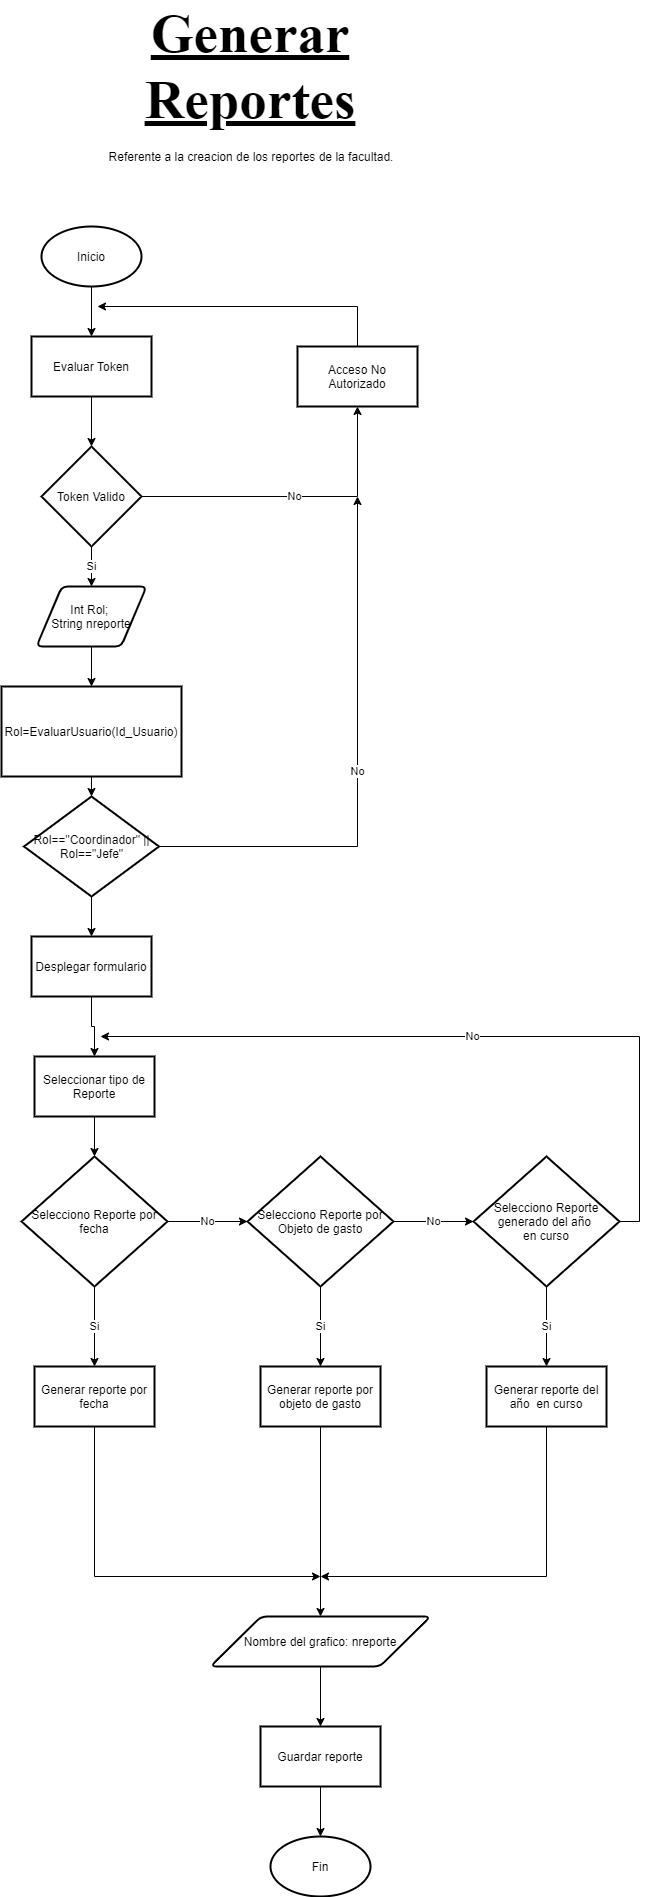

The diagram above was exported from draw.io. Its source (the exported page's mxGraphModel, read from the mxfile embedded in the PNG):
<mxGraphModel dx="1038" dy="1776" grid="1" gridSize="10" guides="1" tooltips="1" connect="1" arrows="1" fold="1" page="1" pageScale="1" pageWidth="827" pageHeight="1169" math="0" shadow="0">
  <root>
    <mxCell id="c9RHv4moTPsp9aW20YDu-0" />
    <mxCell id="c9RHv4moTPsp9aW20YDu-1" parent="c9RHv4moTPsp9aW20YDu-0" />
    <mxCell id="3yZHzGAK9Rc_JrR9loaA-0" value="" style="edgeStyle=orthogonalEdgeStyle;rounded=0;orthogonalLoop=1;jettySize=auto;html=1;" parent="c9RHv4moTPsp9aW20YDu-1" source="3yZHzGAK9Rc_JrR9loaA-1" target="3yZHzGAK9Rc_JrR9loaA-11" edge="1">
      <mxGeometry relative="1" as="geometry" />
    </mxCell>
    <mxCell id="3yZHzGAK9Rc_JrR9loaA-1" value="Inicio" style="strokeWidth=2;html=1;shape=mxgraph.flowchart.start_1;whiteSpace=wrap;" parent="c9RHv4moTPsp9aW20YDu-1" vertex="1">
      <mxGeometry x="310" y="100" width="100" height="60" as="geometry" />
    </mxCell>
    <mxCell id="3yZHzGAK9Rc_JrR9loaA-2" value="" style="edgeStyle=orthogonalEdgeStyle;rounded=0;orthogonalLoop=1;jettySize=auto;html=1;endArrow=classic;endFill=1;" parent="c9RHv4moTPsp9aW20YDu-1" source="3yZHzGAK9Rc_JrR9loaA-3" target="3yZHzGAK9Rc_JrR9loaA-5" edge="1">
      <mxGeometry relative="1" as="geometry" />
    </mxCell>
    <mxCell id="3yZHzGAK9Rc_JrR9loaA-3" value="Int Rol; &lt;br&gt;String nreporte" style="shape=parallelogram;html=1;strokeWidth=2;perimeter=parallelogramPerimeter;whiteSpace=wrap;rounded=1;arcSize=12;size=0.23;" parent="c9RHv4moTPsp9aW20YDu-1" vertex="1">
      <mxGeometry x="305" y="460" width="110" height="60" as="geometry" />
    </mxCell>
    <mxCell id="3yZHzGAK9Rc_JrR9loaA-4" value="" style="edgeStyle=orthogonalEdgeStyle;rounded=0;orthogonalLoop=1;jettySize=auto;html=1;endArrow=classic;endFill=1;" parent="c9RHv4moTPsp9aW20YDu-1" source="3yZHzGAK9Rc_JrR9loaA-5" target="3yZHzGAK9Rc_JrR9loaA-7" edge="1">
      <mxGeometry relative="1" as="geometry" />
    </mxCell>
    <mxCell id="3yZHzGAK9Rc_JrR9loaA-5" value="&lt;span&gt;Rol=EvaluarUsuario(Id_Usuario)&lt;/span&gt;" style="rounded=0;whiteSpace=wrap;html=1;aspect=fixed;strokeWidth=2;" parent="c9RHv4moTPsp9aW20YDu-1" vertex="1">
      <mxGeometry x="270" y="560" width="180" height="90" as="geometry" />
    </mxCell>
    <mxCell id="3yZHzGAK9Rc_JrR9loaA-6" value="No" style="edgeStyle=orthogonalEdgeStyle;rounded=0;orthogonalLoop=1;jettySize=auto;html=1;exitX=1;exitY=0.5;exitDx=0;exitDy=0;" parent="c9RHv4moTPsp9aW20YDu-1" source="3yZHzGAK9Rc_JrR9loaA-7" edge="1">
      <mxGeometry relative="1" as="geometry">
        <mxPoint x="626" y="370" as="targetPoint" />
      </mxGeometry>
    </mxCell>
    <mxCell id="tErMXSRFg8xbqTV1UB-F-22" value="" style="edgeStyle=orthogonalEdgeStyle;rounded=0;orthogonalLoop=1;jettySize=auto;html=1;" parent="c9RHv4moTPsp9aW20YDu-1" source="3yZHzGAK9Rc_JrR9loaA-7" target="tErMXSRFg8xbqTV1UB-F-1" edge="1">
      <mxGeometry relative="1" as="geometry" />
    </mxCell>
    <mxCell id="3yZHzGAK9Rc_JrR9loaA-7" value="Rol==&quot;Coordinador&quot; || Rol==&quot;Jefe&quot;" style="rhombus;whiteSpace=wrap;html=1;rounded=0;strokeWidth=2;" parent="c9RHv4moTPsp9aW20YDu-1" vertex="1">
      <mxGeometry x="292.5" y="670" width="135" height="100" as="geometry" />
    </mxCell>
    <mxCell id="3yZHzGAK9Rc_JrR9loaA-8" style="edgeStyle=orthogonalEdgeStyle;rounded=0;orthogonalLoop=1;jettySize=auto;html=1;exitX=0.5;exitY=0;exitDx=0;exitDy=0;" parent="c9RHv4moTPsp9aW20YDu-1" source="3yZHzGAK9Rc_JrR9loaA-9" edge="1">
      <mxGeometry relative="1" as="geometry">
        <mxPoint x="366" y="180" as="targetPoint" />
        <Array as="points">
          <mxPoint x="626" y="180" />
        </Array>
      </mxGeometry>
    </mxCell>
    <mxCell id="3yZHzGAK9Rc_JrR9loaA-9" value="Acceso No Autorizado" style="rounded=0;whiteSpace=wrap;html=1;strokeWidth=2;" parent="c9RHv4moTPsp9aW20YDu-1" vertex="1">
      <mxGeometry x="566" y="220" width="120" height="60" as="geometry" />
    </mxCell>
    <mxCell id="3yZHzGAK9Rc_JrR9loaA-10" value="" style="edgeStyle=orthogonalEdgeStyle;rounded=0;orthogonalLoop=1;jettySize=auto;html=1;endArrow=classic;endFill=1;" parent="c9RHv4moTPsp9aW20YDu-1" source="3yZHzGAK9Rc_JrR9loaA-11" target="3yZHzGAK9Rc_JrR9loaA-14" edge="1">
      <mxGeometry relative="1" as="geometry" />
    </mxCell>
    <mxCell id="3yZHzGAK9Rc_JrR9loaA-11" value="Evaluar Token" style="rounded=0;whiteSpace=wrap;html=1;strokeWidth=2;" parent="c9RHv4moTPsp9aW20YDu-1" vertex="1">
      <mxGeometry x="300" y="210" width="120" height="60" as="geometry" />
    </mxCell>
    <mxCell id="3yZHzGAK9Rc_JrR9loaA-12" value="Si" style="edgeStyle=orthogonalEdgeStyle;rounded=0;orthogonalLoop=1;jettySize=auto;html=1;" parent="c9RHv4moTPsp9aW20YDu-1" source="3yZHzGAK9Rc_JrR9loaA-14" target="3yZHzGAK9Rc_JrR9loaA-3" edge="1">
      <mxGeometry relative="1" as="geometry" />
    </mxCell>
    <mxCell id="3yZHzGAK9Rc_JrR9loaA-13" value="No" style="edgeStyle=orthogonalEdgeStyle;rounded=0;orthogonalLoop=1;jettySize=auto;html=1;exitX=1;exitY=0.5;exitDx=0;exitDy=0;exitPerimeter=0;entryX=0.5;entryY=1;entryDx=0;entryDy=0;" parent="c9RHv4moTPsp9aW20YDu-1" source="3yZHzGAK9Rc_JrR9loaA-14" target="3yZHzGAK9Rc_JrR9loaA-9" edge="1">
      <mxGeometry relative="1" as="geometry" />
    </mxCell>
    <mxCell id="3yZHzGAK9Rc_JrR9loaA-14" value="Token Valido" style="strokeWidth=2;html=1;shape=mxgraph.flowchart.decision;whiteSpace=wrap;" parent="c9RHv4moTPsp9aW20YDu-1" vertex="1">
      <mxGeometry x="310" y="320" width="100" height="100" as="geometry" />
    </mxCell>
    <mxCell id="tErMXSRFg8xbqTV1UB-F-0" value="" style="edgeStyle=orthogonalEdgeStyle;rounded=0;orthogonalLoop=1;jettySize=auto;html=1;" parent="c9RHv4moTPsp9aW20YDu-1" source="tErMXSRFg8xbqTV1UB-F-1" target="tErMXSRFg8xbqTV1UB-F-3" edge="1">
      <mxGeometry relative="1" as="geometry" />
    </mxCell>
    <mxCell id="tErMXSRFg8xbqTV1UB-F-1" value="Desplegar formulario" style="whiteSpace=wrap;html=1;rounded=0;strokeWidth=2;" parent="c9RHv4moTPsp9aW20YDu-1" vertex="1">
      <mxGeometry x="300" y="810" width="120" height="60" as="geometry" />
    </mxCell>
    <mxCell id="tErMXSRFg8xbqTV1UB-F-2" value="" style="edgeStyle=orthogonalEdgeStyle;rounded=0;orthogonalLoop=1;jettySize=auto;html=1;" parent="c9RHv4moTPsp9aW20YDu-1" source="tErMXSRFg8xbqTV1UB-F-3" target="tErMXSRFg8xbqTV1UB-F-6" edge="1">
      <mxGeometry relative="1" as="geometry" />
    </mxCell>
    <mxCell id="tErMXSRFg8xbqTV1UB-F-3" value="Seleccionar tipo de Reporte" style="whiteSpace=wrap;html=1;rounded=0;strokeWidth=2;" parent="c9RHv4moTPsp9aW20YDu-1" vertex="1">
      <mxGeometry x="303" y="930" width="120" height="60" as="geometry" />
    </mxCell>
    <mxCell id="tErMXSRFg8xbqTV1UB-F-4" value="No" style="edgeStyle=orthogonalEdgeStyle;rounded=0;orthogonalLoop=1;jettySize=auto;html=1;" parent="c9RHv4moTPsp9aW20YDu-1" source="tErMXSRFg8xbqTV1UB-F-6" target="tErMXSRFg8xbqTV1UB-F-9" edge="1">
      <mxGeometry relative="1" as="geometry" />
    </mxCell>
    <mxCell id="tErMXSRFg8xbqTV1UB-F-5" value="Si" style="edgeStyle=orthogonalEdgeStyle;rounded=0;orthogonalLoop=1;jettySize=auto;html=1;" parent="c9RHv4moTPsp9aW20YDu-1" source="tErMXSRFg8xbqTV1UB-F-6" target="tErMXSRFg8xbqTV1UB-F-14" edge="1">
      <mxGeometry relative="1" as="geometry" />
    </mxCell>
    <mxCell id="tErMXSRFg8xbqTV1UB-F-6" value="Selecciono Reporte por fecha" style="rhombus;whiteSpace=wrap;html=1;strokeWidth=2;" parent="c9RHv4moTPsp9aW20YDu-1" vertex="1">
      <mxGeometry x="290" y="1030" width="146" height="130" as="geometry" />
    </mxCell>
    <mxCell id="tErMXSRFg8xbqTV1UB-F-7" value="No" style="edgeStyle=orthogonalEdgeStyle;rounded=0;orthogonalLoop=1;jettySize=auto;html=1;" parent="c9RHv4moTPsp9aW20YDu-1" source="tErMXSRFg8xbqTV1UB-F-9" target="tErMXSRFg8xbqTV1UB-F-12" edge="1">
      <mxGeometry relative="1" as="geometry" />
    </mxCell>
    <mxCell id="tErMXSRFg8xbqTV1UB-F-8" value="Si" style="edgeStyle=orthogonalEdgeStyle;rounded=0;orthogonalLoop=1;jettySize=auto;html=1;" parent="c9RHv4moTPsp9aW20YDu-1" source="tErMXSRFg8xbqTV1UB-F-9" target="tErMXSRFg8xbqTV1UB-F-16" edge="1">
      <mxGeometry relative="1" as="geometry" />
    </mxCell>
    <mxCell id="tErMXSRFg8xbqTV1UB-F-9" value="Selecciono Reporte por Objeto de gasto" style="rhombus;whiteSpace=wrap;html=1;strokeWidth=2;" parent="c9RHv4moTPsp9aW20YDu-1" vertex="1">
      <mxGeometry x="516" y="1030" width="146" height="130" as="geometry" />
    </mxCell>
    <mxCell id="tErMXSRFg8xbqTV1UB-F-10" value="Si" style="edgeStyle=orthogonalEdgeStyle;rounded=0;orthogonalLoop=1;jettySize=auto;html=1;" parent="c9RHv4moTPsp9aW20YDu-1" source="tErMXSRFg8xbqTV1UB-F-12" target="tErMXSRFg8xbqTV1UB-F-18" edge="1">
      <mxGeometry relative="1" as="geometry" />
    </mxCell>
    <mxCell id="tErMXSRFg8xbqTV1UB-F-11" value="No" style="edgeStyle=orthogonalEdgeStyle;rounded=0;orthogonalLoop=1;jettySize=auto;html=1;exitX=1;exitY=0.5;exitDx=0;exitDy=0;" parent="c9RHv4moTPsp9aW20YDu-1" source="tErMXSRFg8xbqTV1UB-F-12" edge="1">
      <mxGeometry relative="1" as="geometry">
        <mxPoint x="369" y="910" as="targetPoint" />
        <Array as="points">
          <mxPoint x="908" y="1095" />
          <mxPoint x="908" y="910" />
        </Array>
      </mxGeometry>
    </mxCell>
    <mxCell id="tErMXSRFg8xbqTV1UB-F-12" value="Selecciono Reporte generado del año &lt;br&gt;en curso" style="rhombus;whiteSpace=wrap;html=1;strokeWidth=2;" parent="c9RHv4moTPsp9aW20YDu-1" vertex="1">
      <mxGeometry x="742" y="1030" width="146" height="130" as="geometry" />
    </mxCell>
    <mxCell id="tErMXSRFg8xbqTV1UB-F-13" style="edgeStyle=orthogonalEdgeStyle;rounded=0;orthogonalLoop=1;jettySize=auto;html=1;exitX=0.5;exitY=1;exitDx=0;exitDy=0;" parent="c9RHv4moTPsp9aW20YDu-1" source="tErMXSRFg8xbqTV1UB-F-14" edge="1">
      <mxGeometry relative="1" as="geometry">
        <mxPoint x="589" y="1450" as="targetPoint" />
        <Array as="points">
          <mxPoint x="363" y="1450" />
        </Array>
      </mxGeometry>
    </mxCell>
    <mxCell id="tErMXSRFg8xbqTV1UB-F-14" value="Generar reporte por fecha" style="whiteSpace=wrap;html=1;strokeWidth=2;" parent="c9RHv4moTPsp9aW20YDu-1" vertex="1">
      <mxGeometry x="303" y="1240" width="120" height="60" as="geometry" />
    </mxCell>
    <mxCell id="QjUYcUU6ziRBRjXRJonO-1" style="edgeStyle=orthogonalEdgeStyle;rounded=0;orthogonalLoop=1;jettySize=auto;html=1;exitX=0.5;exitY=1;exitDx=0;exitDy=0;entryX=0.5;entryY=0;entryDx=0;entryDy=0;" parent="c9RHv4moTPsp9aW20YDu-1" source="tErMXSRFg8xbqTV1UB-F-16" target="QjUYcUU6ziRBRjXRJonO-0" edge="1">
      <mxGeometry relative="1" as="geometry" />
    </mxCell>
    <mxCell id="tErMXSRFg8xbqTV1UB-F-16" value="Generar reporte&amp;nbsp;por objeto de gasto" style="whiteSpace=wrap;html=1;strokeWidth=2;" parent="c9RHv4moTPsp9aW20YDu-1" vertex="1">
      <mxGeometry x="529" y="1240" width="120" height="60" as="geometry" />
    </mxCell>
    <mxCell id="tErMXSRFg8xbqTV1UB-F-17" style="edgeStyle=orthogonalEdgeStyle;rounded=0;orthogonalLoop=1;jettySize=auto;html=1;exitX=0.5;exitY=1;exitDx=0;exitDy=0;" parent="c9RHv4moTPsp9aW20YDu-1" source="tErMXSRFg8xbqTV1UB-F-18" edge="1">
      <mxGeometry relative="1" as="geometry">
        <mxPoint x="589" y="1450" as="targetPoint" />
        <Array as="points">
          <mxPoint x="815" y="1450" />
        </Array>
      </mxGeometry>
    </mxCell>
    <mxCell id="tErMXSRFg8xbqTV1UB-F-18" value="Generar reporte&amp;nbsp;del año&amp;nbsp; en curso" style="whiteSpace=wrap;html=1;strokeWidth=2;" parent="c9RHv4moTPsp9aW20YDu-1" vertex="1">
      <mxGeometry x="755" y="1240" width="120" height="60" as="geometry" />
    </mxCell>
    <mxCell id="tErMXSRFg8xbqTV1UB-F-19" value="" style="edgeStyle=orthogonalEdgeStyle;rounded=0;orthogonalLoop=1;jettySize=auto;html=1;" parent="c9RHv4moTPsp9aW20YDu-1" source="tErMXSRFg8xbqTV1UB-F-20" target="tErMXSRFg8xbqTV1UB-F-21" edge="1">
      <mxGeometry relative="1" as="geometry" />
    </mxCell>
    <mxCell id="tErMXSRFg8xbqTV1UB-F-20" value="Guardar reporte" style="whiteSpace=wrap;html=1;strokeWidth=2;" parent="c9RHv4moTPsp9aW20YDu-1" vertex="1">
      <mxGeometry x="529" y="1600" width="120" height="60" as="geometry" />
    </mxCell>
    <mxCell id="tErMXSRFg8xbqTV1UB-F-21" value="Fin" style="strokeWidth=2;html=1;shape=mxgraph.flowchart.start_1;whiteSpace=wrap;" parent="c9RHv4moTPsp9aW20YDu-1" vertex="1">
      <mxGeometry x="539" y="1710" width="100" height="60" as="geometry" />
    </mxCell>
    <mxCell id="QjUYcUU6ziRBRjXRJonO-2" value="" style="edgeStyle=orthogonalEdgeStyle;rounded=0;orthogonalLoop=1;jettySize=auto;html=1;" parent="c9RHv4moTPsp9aW20YDu-1" source="QjUYcUU6ziRBRjXRJonO-0" target="tErMXSRFg8xbqTV1UB-F-20" edge="1">
      <mxGeometry relative="1" as="geometry" />
    </mxCell>
    <mxCell id="QjUYcUU6ziRBRjXRJonO-0" value="Nombre del grafico: nreporte" style="shape=parallelogram;html=1;strokeWidth=2;perimeter=parallelogramPerimeter;whiteSpace=wrap;rounded=1;arcSize=12;size=0.23;" parent="c9RHv4moTPsp9aW20YDu-1" vertex="1">
      <mxGeometry x="479" y="1490" width="220" height="50" as="geometry" />
    </mxCell>
    <mxCell id="GZYvJIq4kdB99PYA6aBP-0" value="&lt;font style=&quot;font-size: 55px&quot; face=&quot;Times New Roman&quot;&gt;&lt;u&gt;&lt;b&gt;Generar Reportes&lt;/b&gt;&lt;/u&gt;&lt;/font&gt;" style="text;html=1;strokeColor=none;fillColor=none;align=center;verticalAlign=middle;whiteSpace=wrap;rounded=0;" parent="c9RHv4moTPsp9aW20YDu-1" vertex="1">
      <mxGeometry x="499" y="-70" width="40" height="20" as="geometry" />
    </mxCell>
    <mxCell id="GZYvJIq4kdB99PYA6aBP-1" value="&lt;div style=&quot;text-align: justify&quot;&gt;&lt;span&gt;Referente a la creacion de los reportes de la facultad.&lt;/span&gt;&lt;/div&gt;" style="text;html=1;strokeColor=none;fillColor=none;align=center;verticalAlign=middle;whiteSpace=wrap;rounded=0;" parent="c9RHv4moTPsp9aW20YDu-1" vertex="1">
      <mxGeometry x="360" y="20" width="320" height="20" as="geometry" />
    </mxCell>
  </root>
</mxGraphModel>